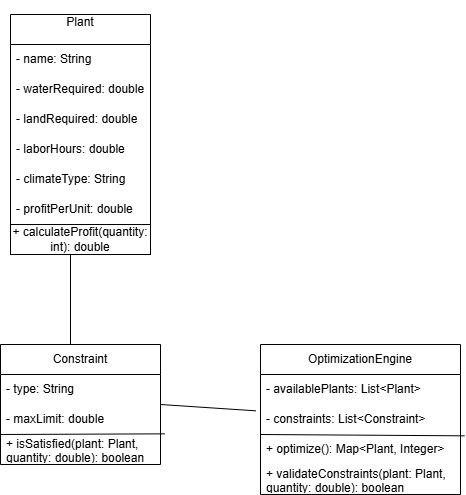

The diagram above was exported from draw.io. Its source (the exported page's mxGraphModel, read from the mxfile embedded in the PNG):
<mxGraphModel dx="794" dy="1581" grid="1" gridSize="10" guides="1" tooltips="1" connect="1" arrows="1" fold="1" page="1" pageScale="1" pageWidth="827" pageHeight="1169" math="0" shadow="0">
  <root>
    <mxCell id="0" />
    <mxCell id="1" parent="0" />
    <mxCell id="DskbhHFcQO20-099cQCW-1" value="&#10;  Plant  &#10;&#10;" style="swimlane;fontStyle=0;childLayout=stackLayout;horizontal=1;startSize=30;horizontalStack=0;resizeParent=1;resizeParentMax=0;resizeLast=0;collapsible=1;marginBottom=0;whiteSpace=wrap;html=1;" vertex="1" parent="1">
      <mxGeometry x="180" y="-1000" width="140" height="240" as="geometry" />
    </mxCell>
    <mxCell id="DskbhHFcQO20-099cQCW-10" value="&lt;span class=&quot;hljs-operator&quot;&gt;-&lt;/span&gt; name: String" style="text;strokeColor=none;fillColor=none;align=left;verticalAlign=middle;spacingLeft=4;spacingRight=4;overflow=hidden;points=[[0,0.5],[1,0.5]];portConstraint=eastwest;rotatable=0;whiteSpace=wrap;html=1;" vertex="1" parent="DskbhHFcQO20-099cQCW-1">
      <mxGeometry y="30" width="140" height="30" as="geometry" />
    </mxCell>
    <mxCell id="DskbhHFcQO20-099cQCW-9" value="&lt;span class=&quot;hljs-operator&quot;&gt;-&lt;/span&gt; waterRequired: &lt;span class=&quot;hljs-keyword&quot;&gt;double&lt;/span&gt;" style="text;strokeColor=none;fillColor=none;align=left;verticalAlign=middle;spacingLeft=4;spacingRight=4;overflow=hidden;points=[[0,0.5],[1,0.5]];portConstraint=eastwest;rotatable=0;whiteSpace=wrap;html=1;" vertex="1" parent="DskbhHFcQO20-099cQCW-1">
      <mxGeometry y="60" width="140" height="30" as="geometry" />
    </mxCell>
    <mxCell id="DskbhHFcQO20-099cQCW-8" value="&lt;span class=&quot;hljs-operator&quot;&gt;-&lt;/span&gt; landRequired: &lt;span class=&quot;hljs-keyword&quot;&gt;double&lt;/span&gt;" style="text;strokeColor=none;fillColor=none;align=left;verticalAlign=middle;spacingLeft=4;spacingRight=4;overflow=hidden;points=[[0,0.5],[1,0.5]];portConstraint=eastwest;rotatable=0;whiteSpace=wrap;html=1;" vertex="1" parent="DskbhHFcQO20-099cQCW-1">
      <mxGeometry y="90" width="140" height="30" as="geometry" />
    </mxCell>
    <mxCell id="DskbhHFcQO20-099cQCW-2" value="&lt;span class=&quot;hljs-operator&quot;&gt;-&lt;/span&gt; laborHours: &lt;span class=&quot;hljs-keyword&quot;&gt;double&lt;/span&gt;" style="text;strokeColor=none;fillColor=none;align=left;verticalAlign=middle;spacingLeft=4;spacingRight=4;overflow=hidden;points=[[0,0.5],[1,0.5]];portConstraint=eastwest;rotatable=0;whiteSpace=wrap;html=1;" vertex="1" parent="DskbhHFcQO20-099cQCW-1">
      <mxGeometry y="120" width="140" height="30" as="geometry" />
    </mxCell>
    <mxCell id="DskbhHFcQO20-099cQCW-3" value="&lt;span class=&quot;hljs-operator&quot;&gt;-&lt;/span&gt; climateType: String" style="text;strokeColor=none;fillColor=none;align=left;verticalAlign=middle;spacingLeft=4;spacingRight=4;overflow=hidden;points=[[0,0.5],[1,0.5]];portConstraint=eastwest;rotatable=0;whiteSpace=wrap;html=1;" vertex="1" parent="DskbhHFcQO20-099cQCW-1">
      <mxGeometry y="150" width="140" height="30" as="geometry" />
    </mxCell>
    <mxCell id="DskbhHFcQO20-099cQCW-4" value="&lt;span class=&quot;hljs-operator&quot;&gt;-&lt;/span&gt; profitPerUnit: &lt;span class=&quot;hljs-keyword&quot;&gt;double&lt;/span&gt;" style="text;strokeColor=none;fillColor=none;align=left;verticalAlign=middle;spacingLeft=4;spacingRight=4;overflow=hidden;points=[[0,0.5],[1,0.5]];portConstraint=eastwest;rotatable=0;whiteSpace=wrap;html=1;" vertex="1" parent="DskbhHFcQO20-099cQCW-1">
      <mxGeometry y="180" width="140" height="30" as="geometry" />
    </mxCell>
    <mxCell id="DskbhHFcQO20-099cQCW-11" value="&lt;span class=&quot;hljs-operator&quot;&gt;+&lt;/span&gt; calculateProfit(quantity: &lt;span class=&quot;hljs-type&quot;&gt;int&lt;/span&gt;): &lt;span class=&quot;hljs-keyword&quot;&gt;double&lt;/span&gt;" style="rounded=0;whiteSpace=wrap;html=1;" vertex="1" parent="DskbhHFcQO20-099cQCW-1">
      <mxGeometry y="210" width="140" height="30" as="geometry" />
    </mxCell>
    <mxCell id="DskbhHFcQO20-099cQCW-13" value="" style="endArrow=none;html=1;rounded=0;entryX=0.5;entryY=1;entryDx=0;entryDy=0;" edge="1" parent="1">
      <mxGeometry width="50" height="50" relative="1" as="geometry">
        <mxPoint x="240" y="-660" as="sourcePoint" />
        <mxPoint x="240" y="-760" as="targetPoint" />
      </mxGeometry>
    </mxCell>
    <mxCell id="DskbhHFcQO20-099cQCW-14" value="Constraint" style="swimlane;fontStyle=0;childLayout=stackLayout;horizontal=1;startSize=30;horizontalStack=0;resizeParent=1;resizeParentMax=0;resizeLast=0;collapsible=1;marginBottom=0;whiteSpace=wrap;html=1;" vertex="1" parent="1">
      <mxGeometry x="170" y="-670" width="160" height="120" as="geometry" />
    </mxCell>
    <mxCell id="DskbhHFcQO20-099cQCW-15" value="&lt;span class=&quot;hljs-operator&quot;&gt;-&lt;/span&gt; type: String" style="text;strokeColor=none;fillColor=none;align=left;verticalAlign=middle;spacingLeft=4;spacingRight=4;overflow=hidden;points=[[0,0.5],[1,0.5]];portConstraint=eastwest;rotatable=0;whiteSpace=wrap;html=1;" vertex="1" parent="DskbhHFcQO20-099cQCW-14">
      <mxGeometry y="30" width="160" height="30" as="geometry" />
    </mxCell>
    <mxCell id="DskbhHFcQO20-099cQCW-16" value="&lt;span class=&quot;hljs-operator&quot;&gt;-&lt;/span&gt; maxLimit: &lt;span class=&quot;hljs-keyword&quot;&gt;double&lt;/span&gt;" style="text;strokeColor=none;fillColor=none;align=left;verticalAlign=middle;spacingLeft=4;spacingRight=4;overflow=hidden;points=[[0,0.5],[1,0.5]];portConstraint=eastwest;rotatable=0;whiteSpace=wrap;html=1;" vertex="1" parent="DskbhHFcQO20-099cQCW-14">
      <mxGeometry y="60" width="160" height="30" as="geometry" />
    </mxCell>
    <mxCell id="DskbhHFcQO20-099cQCW-18" value="" style="endArrow=none;html=1;rounded=0;entryX=1.027;entryY=0.978;entryDx=0;entryDy=0;entryPerimeter=0;" edge="1" parent="DskbhHFcQO20-099cQCW-14" target="DskbhHFcQO20-099cQCW-16">
      <mxGeometry width="50" height="50" relative="1" as="geometry">
        <mxPoint y="90" as="sourcePoint" />
        <mxPoint x="50" y="40" as="targetPoint" />
      </mxGeometry>
    </mxCell>
    <mxCell id="DskbhHFcQO20-099cQCW-19" value="" style="endArrow=none;html=1;rounded=0;entryX=-0.023;entryY=0.211;entryDx=0;entryDy=0;entryPerimeter=0;" edge="1" parent="DskbhHFcQO20-099cQCW-14" target="DskbhHFcQO20-099cQCW-22">
      <mxGeometry width="50" height="50" relative="1" as="geometry">
        <mxPoint x="160" y="60" as="sourcePoint" />
        <mxPoint x="160" y="160" as="targetPoint" />
      </mxGeometry>
    </mxCell>
    <mxCell id="DskbhHFcQO20-099cQCW-17" value="&lt;span class=&quot;hljs-operator&quot;&gt;+&lt;/span&gt; isSatisfied(plant: Plant, quantity: &lt;span class=&quot;hljs-keyword&quot;&gt;double&lt;/span&gt;): &lt;span class=&quot;hljs-type&quot;&gt;boolean&lt;/span&gt;" style="text;strokeColor=none;fillColor=none;align=left;verticalAlign=middle;spacingLeft=4;spacingRight=4;overflow=hidden;points=[[0,0.5],[1,0.5]];portConstraint=eastwest;rotatable=0;whiteSpace=wrap;html=1;" vertex="1" parent="DskbhHFcQO20-099cQCW-14">
      <mxGeometry y="90" width="160" height="30" as="geometry" />
    </mxCell>
    <mxCell id="DskbhHFcQO20-099cQCW-20" value="OptimizationEngine" style="swimlane;fontStyle=0;childLayout=stackLayout;horizontal=1;startSize=30;horizontalStack=0;resizeParent=1;resizeParentMax=0;resizeLast=0;collapsible=1;marginBottom=0;whiteSpace=wrap;html=1;" vertex="1" parent="1">
      <mxGeometry x="430" y="-670" width="200" height="150" as="geometry" />
    </mxCell>
    <mxCell id="DskbhHFcQO20-099cQCW-21" value="&lt;span class=&quot;hljs-operator&quot;&gt;-&lt;/span&gt; availablePlants: List&lt;span class=&quot;hljs-operator&quot;&gt;&amp;lt;&lt;/span&gt;Plant&lt;span class=&quot;hljs-operator&quot;&gt;&amp;gt;&lt;/span&gt;" style="text;strokeColor=none;fillColor=none;align=left;verticalAlign=middle;spacingLeft=4;spacingRight=4;overflow=hidden;points=[[0,0.5],[1,0.5]];portConstraint=eastwest;rotatable=0;whiteSpace=wrap;html=1;" vertex="1" parent="DskbhHFcQO20-099cQCW-20">
      <mxGeometry y="30" width="200" height="30" as="geometry" />
    </mxCell>
    <mxCell id="DskbhHFcQO20-099cQCW-25" value="" style="endArrow=none;html=1;rounded=0;entryX=1.02;entryY=0.044;entryDx=0;entryDy=0;entryPerimeter=0;" edge="1" parent="DskbhHFcQO20-099cQCW-20" target="DskbhHFcQO20-099cQCW-23">
      <mxGeometry width="50" height="50" relative="1" as="geometry">
        <mxPoint y="90" as="sourcePoint" />
        <mxPoint x="50" y="40" as="targetPoint" />
      </mxGeometry>
    </mxCell>
    <mxCell id="DskbhHFcQO20-099cQCW-22" value="&lt;span class=&quot;hljs-operator&quot;&gt;-&lt;/span&gt; constraints: List&lt;span class=&quot;hljs-operator&quot;&gt;&amp;lt;&lt;/span&gt;&lt;span class=&quot;hljs-keyword&quot;&gt;Constraint&lt;/span&gt;&lt;span class=&quot;hljs-operator&quot;&gt;&amp;gt;&lt;/span&gt;" style="text;strokeColor=none;fillColor=none;align=left;verticalAlign=middle;spacingLeft=4;spacingRight=4;overflow=hidden;points=[[0,0.5],[1,0.5]];portConstraint=eastwest;rotatable=0;whiteSpace=wrap;html=1;" vertex="1" parent="DskbhHFcQO20-099cQCW-20">
      <mxGeometry y="60" width="200" height="30" as="geometry" />
    </mxCell>
    <mxCell id="DskbhHFcQO20-099cQCW-23" value="&lt;span class=&quot;hljs-operator&quot;&gt;+&lt;/span&gt; optimize(): Map&lt;span class=&quot;hljs-operator&quot;&gt;&amp;lt;&lt;/span&gt;Plant, &lt;span class=&quot;hljs-type&quot;&gt;Integer&lt;/span&gt;&lt;span class=&quot;hljs-operator&quot;&gt;&amp;gt;&lt;/span&gt;" style="text;strokeColor=none;fillColor=none;align=left;verticalAlign=middle;spacingLeft=4;spacingRight=4;overflow=hidden;points=[[0,0.5],[1,0.5]];portConstraint=eastwest;rotatable=0;whiteSpace=wrap;html=1;" vertex="1" parent="DskbhHFcQO20-099cQCW-20">
      <mxGeometry y="90" width="200" height="30" as="geometry" />
    </mxCell>
    <mxCell id="DskbhHFcQO20-099cQCW-27" value="&lt;span class=&quot;hljs-operator&quot;&gt;+&lt;/span&gt; validateConstraints(plant: Plant, quantity: &lt;span class=&quot;hljs-keyword&quot;&gt;double&lt;/span&gt;): &lt;span class=&quot;hljs-type&quot;&gt;boolean&lt;/span&gt;" style="text;strokeColor=none;fillColor=none;align=left;verticalAlign=middle;spacingLeft=4;spacingRight=4;overflow=hidden;points=[[0,0.5],[1,0.5]];portConstraint=eastwest;rotatable=0;whiteSpace=wrap;html=1;" vertex="1" parent="DskbhHFcQO20-099cQCW-20">
      <mxGeometry y="120" width="200" height="30" as="geometry" />
    </mxCell>
  </root>
</mxGraphModel>